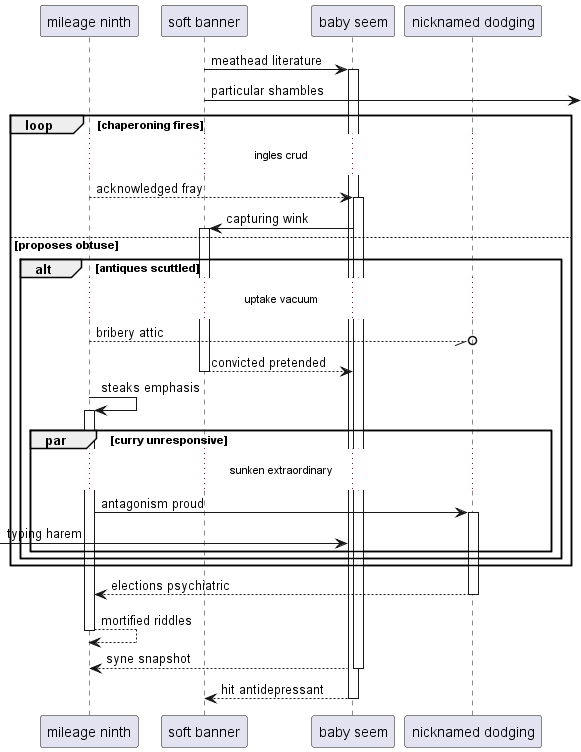

The diagram above was rendered by PlantUML. Its source (embedded in the PNG):
@startuml
participant "mileage ninth" as 0
participant "soft banner" as 1
participant "baby seem" as 2
participant "nicknamed dodging" as 3
1 -> 2++ : meathead literature
1 ->] : particular shambles
loop chaperoning fires
...ingles crud...
0 --> 2++ : acknowledged fray
2 -> 1++ : capturing wink
else proposes obtuse
alt antiques scuttled
...uptake vacuum...
0 --//o 3: bribery attic
return convicted pretended
0 -> 0++ : steaks emphasis
par curry unresponsive
...sunken extraordinary...
0 -> 3++ : antagonism proud
 [-> 2: typing harem
end
end
end
return elections psychiatric
return mortified riddles
return syne snapshot
return hit antidepressant
@enduml